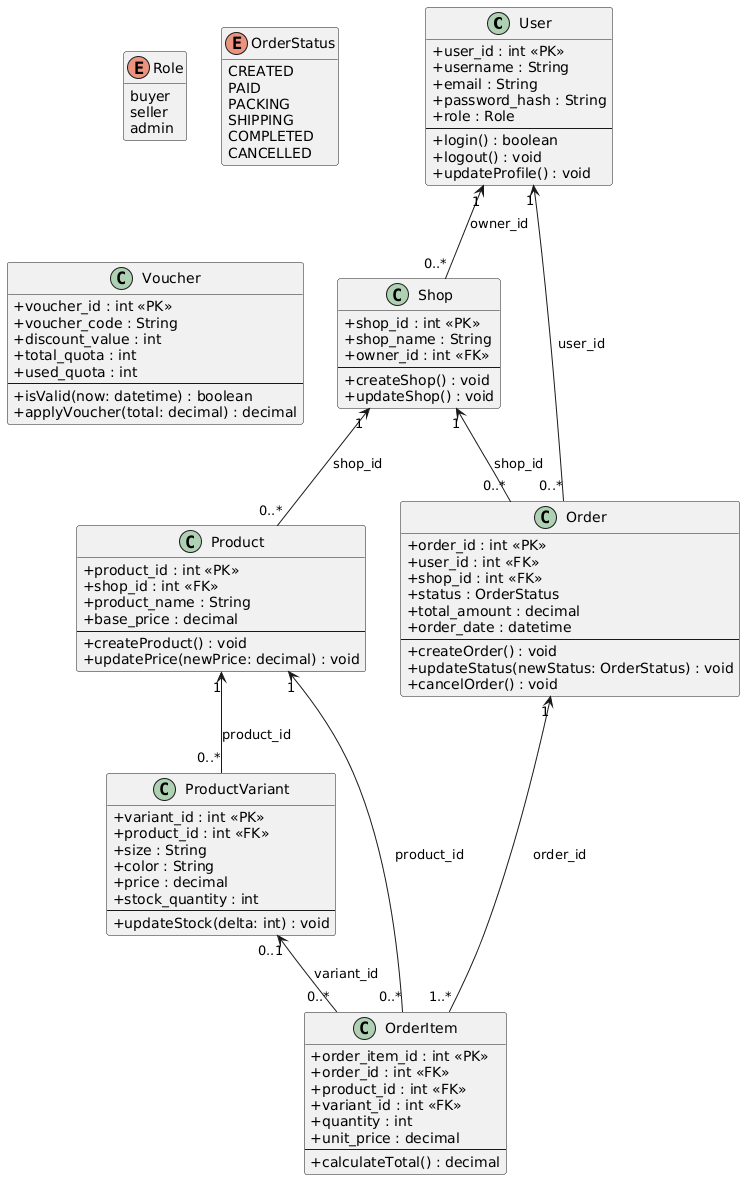

The diagram above was rendered by PlantUML. Its source (embedded in the PNG):
@startuml
skinparam classAttributeIconSize 0
hide empty members

'======================
' CLASSES (Simplified)
'======================
class User {
  +user_id : int <<PK>>
  +username : String
  +email : String
  +password_hash : String
  +role : Role
  --
  +login() : boolean
  +logout() : void
  +updateProfile() : void
}

enum Role {
  buyer
  seller
  admin
}

class Shop {
  +shop_id : int <<PK>>
  +shop_name : String
  +owner_id : int <<FK>>
  --
  +createShop() : void
  +updateShop() : void
}

class Product {
  +product_id : int <<PK>>
  +shop_id : int <<FK>>
  +product_name : String
  +base_price : decimal
  --
  +createProduct() : void
  +updatePrice(newPrice: decimal) : void
}

class ProductVariant {
  +variant_id : int <<PK>>
  +product_id : int <<FK>>
  +size : String
  +color : String
  +price : decimal
  +stock_quantity : int
  --
  +updateStock(delta: int) : void
}

class Order {
  +order_id : int <<PK>>
  +user_id : int <<FK>>
  +shop_id : int <<FK>>
  +status : OrderStatus
  +total_amount : decimal
  +order_date : datetime
  --
  +createOrder() : void
  +updateStatus(newStatus: OrderStatus) : void
  +cancelOrder() : void
}

enum OrderStatus {
  CREATED
  PAID
  PACKING
  SHIPPING
  COMPLETED
  CANCELLED
}

class OrderItem {
  +order_item_id : int <<PK>>
  +order_id : int <<FK>>
  +product_id : int <<FK>>
  +variant_id : int <<FK>>
  +quantity : int
  +unit_price : decimal
  --
  +calculateTotal() : decimal
}

class Voucher {
  +voucher_id : int <<PK>>
  +voucher_code : String
  +discount_value : int
  +total_quota : int
  +used_quota : int
  --
  +isValid(now: datetime) : boolean
  +applyVoucher(total: decimal) : decimal
}

'======================
' RELATIONSHIPS (FK)
'======================
User "1" <-- "0..*" Shop : owner_id
Shop "1" <-- "0..*" Product : shop_id
Product "1" <-- "0..*" ProductVariant : product_id

User "1" <-- "0..*" Order : user_id
Shop "1" <-- "0..*" Order : shop_id
Order "1" <-- "1..*" OrderItem : order_id
Product "1" <-- "0..*" OrderItem : product_id
ProductVariant "0..1" <-- "0..*" OrderItem : variant_id
@enduml